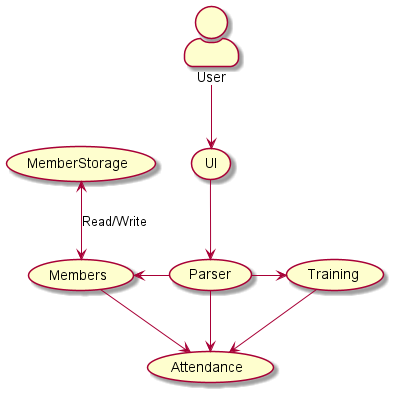

The diagram above was rendered by PlantUML. Its source (embedded in the PNG):
@startuml
'https://plantuml.com/use-case-diagram

skinparam actorStyle awesome

User -down-> (UI)
(UI) -down-> (Parser)
(Parser) -right-> (Training)
(Parser) -left-> (Members)
(Parser) -down-> (Attendance)
(Members) -down-> (Attendance)
(Training) -down-> (Attendance)
(UI) -[hidden]left- (MemberStorage)
(Members) <-up-> (MemberStorage) : Read/Write

@enduml